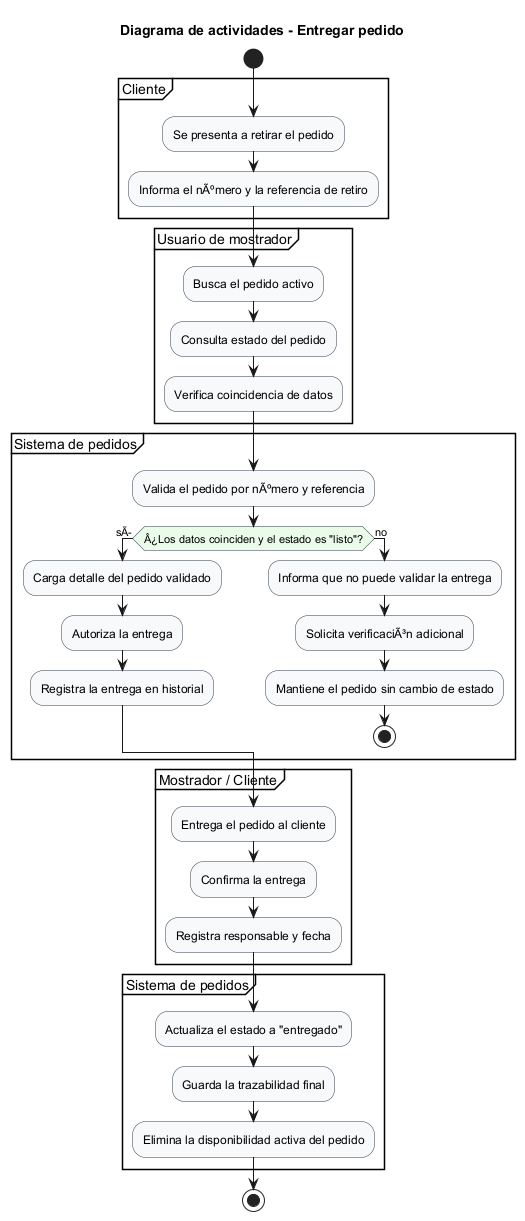

The diagram above was rendered by PlantUML. Its source (embedded in the PNG):
@startuml
!pragma useVerticalIf on
skinparam shadowing false
skinparam linetype ortho
skinparam activity {
  BackgroundColor #F8F9FA
  BorderColor #2F3A4A
  DiamondBackgroundColor #EAFBEA
  DiamondBorderColor #2F3A4A
}

title Diagrama de actividades - Entregar pedido

start

partition "Cliente" {
  :Se presenta a retirar el pedido;
  :Informa el nÃºmero y la referencia de retiro;
}

partition "Usuario de mostrador" {
  :Busca el pedido activo;
  :Consulta estado del pedido;
  :Verifica coincidencia de datos;
}

partition "Sistema de pedidos" {
  :Valida el pedido por nÃºmero y referencia;
  if (Â¿Los datos coinciden y el estado es "listo"?) then (sÃ)
    :Carga detalle del pedido validado;
    :Autoriza la entrega;
    :Registra la entrega en historial;
  else (no)
    :Informa que no puede validar la entrega;
    :Solicita verificaciÃ³n adicional;
    :Mantiene el pedido sin cambio de estado;
    stop
  endif
}

partition "Mostrador / Cliente" {
  :Entrega el pedido al cliente;
  :Confirma la entrega;
  :Registra responsable y fecha;
}

partition "Sistema de pedidos" {
  :Actualiza el estado a "entregado";
  :Guarda la trazabilidad final;
  :Elimina la disponibilidad activa del pedido;
}

stop
@enduml